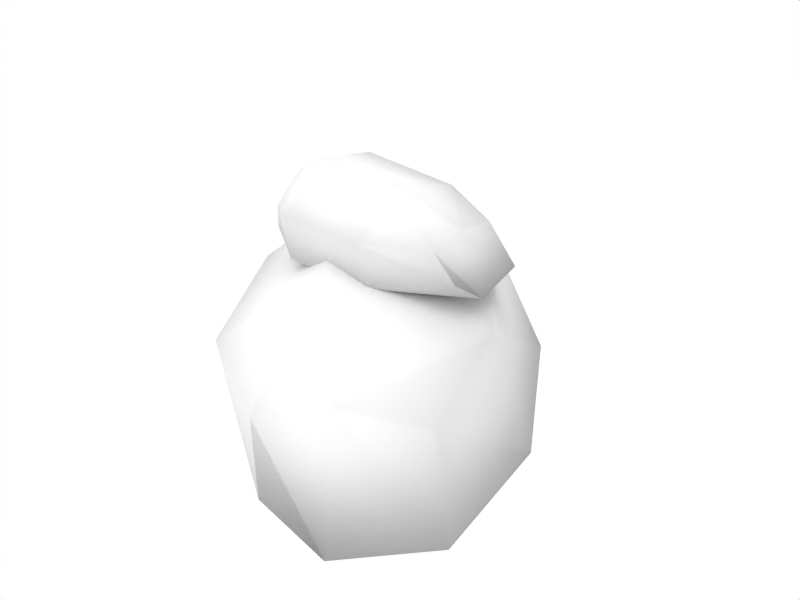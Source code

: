 # Source: roca.blend  (saved by Blender 2.49.2; exported with 4.5.12 LTS)
import bpy
from mathutils import Matrix  # noqa: F401  (used for matrix-valued properties, if any)

bpy.ops.wm.read_factory_settings(use_empty=True)
scene = bpy.context.scene
scene.name = 'Scene'

# ---- collections
col_collection_1 = bpy.data.collections.new('Collection 1'); scene.collection.children.link(col_collection_1)

# ---- materials (node trees are filled in below, after node groups)
mat_material = bpy.data.materials.new('Material')
mat_material.alpha_threshold = 0.0
mat_material.roughness = 0.5
mat_material.specular_intensity = 0.9801
mat_material.line_color = (0.0, 0.0, 0.0, 1.0)

# ---- material node trees

# ---- world
world_world = bpy.data.worlds.new('World'); scene.world = world_world
world_world.color = (1.0, 1.0, 1.0)
world_world.use_sun_shadow = False
world_world.sun_shadow_jitter_overblur = 0.0
world_world.cycles.sampling_method = 'MANUAL'
world_world.cycles.sample_map_resolution = 256

# ---- lights
light_lamp = bpy.data.lights.new('Lamp', 'SUN')
light_lamp.transmission_factor = 0.0
light_lamp.angle = 1.571
light_lamp.energy = 1.0
light_lamp.shadow_buffer_clip_start = 0.5
light_lamp.shadow_soft_size = 1.0
light_lamp.shadow_cascade_max_distance = 1000.0
light_lamp.cycles.use_multiple_importance_sampling = False

# ---- meshes
me_cube = bpy.data.meshes.new('Cube')
me_cube.from_pydata([(1.67, -0.006815, 0.3591), (-0.07954, -0.9872, 0.05785), (-1.056, 0.7022, 0.05341), (0.6739, 1.671, 0.4667), (1.319, -0.2215, 1.631), (-0.09594, -1.049, 2.112), (-1.056, 0.5636, 2.224), (0.1345, 1.261, 1.977), (-1.994, 0.06517, 1.37), (-1.058, -1.561, 1.31), (-1.864, 0.2016, 0.3887), (-0.9074, -1.462, 0.333), (-1.784, 1.432, 0.5815), (-1.838, 1.19, 1.132), (-0.5849, 1.919, 1.636), (-1.242, 1.546, 1.693), (-0.4555, 2.467, 0.7713), (-1.423, 1.946, 0.4766), (0.4419, -2.467, 0.6324), (0.1205, -2.222, 1.236), (0.7909, -1.889, 1.44), (1.575, -1.422, 1.309), (1.068, -2.313, 0.1819), (1.994, -1.746, 0.4391), (1.06, 0.4724, 2.013), (1.077, -0.08167, 1.881), (0.808, 0.3686, 2.455), (0.8168, -0.09717, 2.522), (0.7949, -0.4784, 2.418), (0.9862, -0.3979, 2.111), (-1.441, -0.1083, 2.021), (-1.428, 0.4524, 2.171), (-1.221, -0.1292, 2.643), (-1.22, 0.2565, 2.614), (-1.213, -0.4832, 2.356), (-1.305, -0.3986, 2.075), (0.2002, -0.7419, 1.955), (-0.7794, -0.745, 1.979), (0.2039, -0.8335, 2.453), (-0.754, -0.8371, 2.48), (-0.747, 0.4089, 2.79), (-0.7396, -0.2953, 2.915), (0.2182, -0.2775, 2.862), (0.2106, 0.5589, 2.617), (-0.7889, 0.7517, 2.019), (-0.7962, -0.2602, 1.808), (0.1997, -0.2547, 1.814), (0.2071, 0.7689, 1.968)], [], [(0, 1, 2, 3), (4, 7, 6, 5), (4, 0, 3, 7), (5, 6, 8, 9), (2, 1, 11, 10), (11, 9, 8, 10), (8, 6, 15, 13), (10, 8, 13, 12), (2, 10, 12, 17), (7, 3, 16, 14), (6, 7, 14, 15), (3, 2, 17, 16), (17, 15, 14, 16), (15, 17, 12, 13), (11, 1, 22, 18), (9, 11, 18, 19), (5, 9, 19, 20), (0, 4, 21, 23), (4, 5, 20, 21), (1, 0, 23, 22), (23, 21, 20, 22), (22, 20, 19, 18), (25, 27, 28, 29), (24, 26, 27, 25), (46, 47, 24, 25), (43, 42, 27, 26), (47, 43, 26, 24), (42, 38, 28, 27), (38, 36, 29, 28), (36, 46, 25, 29), (32, 30, 35, 34), (30, 32, 33, 31), (44, 45, 30, 31), (41, 40, 33, 32), (40, 44, 31, 33), (45, 37, 35, 30), (37, 39, 34, 35), (39, 41, 32, 34), (36, 38, 39, 37), (45, 46, 36, 37), (42, 41, 39, 38), (43, 47, 44, 40), (43, 40, 41, 42), (47, 46, 45, 44)])
me_cube.polygons.foreach_set('use_smooth', [True] * 44)
_uv = me_cube.uv_layers.new(name='UVTex')
_uv.uv.foreach_set('vector', [0.4337, 0.3461, 0.3854, 0.0, 0.7448, 0.05397, 0.6309, 0.3498, 0.4512, 0.4812, 0.6072, 0.5217, 0.6066, 0.6311, 0.4647, 0.6366, 0.4512, 0.4812, 0.4337, 0.3461, 0.6309, 0.3498, 0.6072, 0.5217, 0.4647, 0.6366, 0.6066, 0.6311, 0.6129, 0.7345, 0.4707, 0.748, 0.7406, 0.9285, 0.4249, 1.0, 0.4602, 0.8531, 0.655, 0.8224, 0.4602, 0.8531, 0.4707, 0.748, 0.6129, 0.7345, 0.655, 0.8224, 0.6129, 0.7345, 0.6066, 0.6311, 0.694, 0.6086, 0.7235, 0.705, 0.655, 0.8224, 0.6129, 0.7345, 0.7235, 0.705, 0.8142, 0.7265, 0.7406, 0.9285, 0.655, 0.8224, 0.8142, 0.7265, 0.9281, 0.7412, 0.6072, 0.5217, 0.6309, 0.3498, 0.8362, 0.4292, 0.7068, 0.5351, 0.6066, 0.6311, 0.6072, 0.5217, 0.7068, 0.5351, 0.694, 0.6086, 0.6309, 0.3498, 0.7448, 0.05397, 0.9281, 0.232, 0.8362, 0.4292, 0.9113, 0.6615, 0.694, 0.6086, 0.7068, 0.5351, 0.8362, 0.4292, 0.694, 0.6086, 0.9113, 0.6615, 0.8142, 0.7265, 0.7235, 0.705, 0.4602, 0.8531, 0.4249, 1.0, 0.09878, 0.8717, 0.206, 0.7524, 0.4707, 0.748, 0.4602, 0.8531, 0.206, 0.7524, 0.3363, 0.7144, 0.4647, 0.6366, 0.4707, 0.748, 0.3363, 0.7144, 0.3244, 0.6197, 0.4337, 0.3461, 0.4512, 0.4812, 0.3247, 0.512, 0.1423, 0.4214, 0.4512, 0.4812, 0.4647, 0.6366, 0.3244, 0.6197, 0.3247, 0.512, 0.3854, 0.0, 0.4337, 0.3461, 0.1423, 0.4214, 0.06625, 0.1994, 0.1423, 0.4214, 0.3247, 0.512, 0.3244, 0.6197, 0.0625, 0.6591, 0.0625, 0.6591, 0.3244, 0.6197, 0.3363, 0.7144, 0.206, 0.7524, 0.0625, 0.6591, 0.3244, 0.6197, 0.3363, 0.7144, 0.206, 0.7524, 0.1423, 0.4214, 0.3247, 0.512, 0.3244, 0.6197, 0.0625, 0.6591, 0.3854, 0.0, 0.4337, 0.3461, 0.1423, 0.4214, 0.06625, 0.1994, 0.4512, 0.4812, 0.4647, 0.6366, 0.3244, 0.6197, 0.3247, 0.512, 0.4337, 0.3461, 0.4512, 0.4812, 0.3247, 0.512, 0.1423, 0.4214, 0.4647, 0.6366, 0.4707, 0.748, 0.3363, 0.7144, 0.3244, 0.6197, 0.4707, 0.748, 0.4602, 0.8531, 0.206, 0.7524, 0.3363, 0.7144, 0.4602, 0.8531, 0.4249, 1.0, 0.09878, 0.8717, 0.206, 0.7524, 0.694, 0.6086, 0.9113, 0.6615, 0.8142, 0.7265, 0.7235, 0.705, 0.9113, 0.6615, 0.694, 0.6086, 0.7068, 0.5351, 0.8362, 0.4292, 0.6309, 0.3498, 0.7448, 0.05397, 0.9281, 0.232, 0.8362, 0.4292, 0.6066, 0.6311, 0.6072, 0.5217, 0.7068, 0.5351, 0.694, 0.6086, 0.6072, 0.5217, 0.6309, 0.3498, 0.8362, 0.4292, 0.7068, 0.5351, 0.7406, 0.9285, 0.655, 0.8224, 0.8142, 0.7265, 0.9281, 0.7412, 0.655, 0.8224, 0.6129, 0.7345, 0.7235, 0.705, 0.8142, 0.7265, 0.6129, 0.7345, 0.6066, 0.6311, 0.694, 0.6086, 0.7235, 0.705, 0.4602, 0.8531, 0.4707, 0.748, 0.6129, 0.7345, 0.655, 0.8224, 0.7406, 0.9285, 0.4249, 1.0, 0.4602, 0.8531, 0.655, 0.8224, 0.4647, 0.6366, 0.6066, 0.6311, 0.6129, 0.7345, 0.4707, 0.748, 0.4512, 0.4812, 0.4337, 0.3461, 0.6309, 0.3498, 0.6072, 0.5217, 0.4512, 0.4812, 0.6072, 0.5217, 0.6066, 0.6311, 0.4647, 0.6366, 0.4337, 0.3461, 0.3854, 0.0, 0.7448, 0.05397, 0.6309, 0.3498])
me_cube.materials.append(mat_material)
me_cube.use_remesh_preserve_volume = False
me_cube.use_remesh_preserve_attributes = False
me_cube.use_mirror_vertex_groups = False
me_cube.update()

# ---- objects
ob_lamp = bpy.data.objects.new('Lamp', light_lamp)
ob_roca = bpy.data.objects.new('roca', me_cube)

# ---- transforms, parenting, visibility, modifiers, constraints
ob_lamp.location = (5.167, -10.07, 11.83)
ob_lamp.rotation_euler = (0.3392, -0.3162, 0.6024)
ob_lamp.lock_rotations_4d = False
ob_lamp.empty_display_type = 'ARROWS'
ob_lamp.lineart.crease_threshold = 0.0
ob_roca.location = (0.0, 0.0, 0.0)
ob_roca.lock_rotations_4d = False
ob_roca.empty_display_type = 'ARROWS'
ob_roca.lineart.crease_threshold = 0.0

# ---- collection membership
col_collection_1.objects.link(ob_lamp)
col_collection_1.objects.link(ob_roca)

# ---- scene / render settings (as saved in the file)
scene.frame_start = 1; scene.frame_end = 250; scene.frame_set(1)
scene.render.engine = 'BLENDER_EEVEE_NEXT'
scene.render.image_settings.file_format = 'JPEG'
scene.render.image_settings.color_mode = 'RGB'
scene.render.image_settings.compression = 90
scene.render.resolution_x = 800
scene.render.resolution_y = 600
scene.render.pixel_aspect_x = 100.0
scene.render.pixel_aspect_y = 100.0
scene.render.fps = 25
scene.render.dither_intensity = 0.0
scene.render.use_compositing = False
scene.render.use_sequencer = False
scene.render.bake_margin = 2
scene.render.bake_bias = 0.0
scene.render.use_stamp_time = False
scene.render.use_stamp_date = False
scene.render.use_stamp_frame = False
scene.render.use_stamp_camera = False
scene.render.use_stamp_scene = False
scene.render.use_stamp_filename = False
scene.render.use_stamp_render_time = False
scene.render.stamp_font_size = 0
scene.cycles.use_denoising = False
scene.cycles.samples = 10
scene.cycles.sampling_pattern = 'TABULATED_SOBOL'
scene.cycles.light_sampling_threshold = 0.0
scene.cycles.use_adaptive_sampling = False
scene.cycles.use_light_tree = False
scene.cycles.blur_glossy = 0.0
scene.cycles.volume_bounces = 1
scene.cycles.pixel_filter_type = 'GAUSSIAN'
scene.cycles.sample_clamp_indirect = 0.0
scene.view_settings.view_transform = 'Raw'
bpy.context.view_layer.update()

# ---- added for rendering (the .blend has no active camera): camera
cam_auto = bpy.data.cameras.new('AutoCamera')
cam_auto.lens = 50.0
cam_auto.sensor_width = 36.0
cam_auto.clip_end = 1000.0
ob_auto_camera = bpy.data.objects.new('AutoCamera', cam_auto)
scene.collection.objects.link(ob_auto_camera)
ob_auto_camera.location = (6.43895, -7.72674, 6.6356)
ob_auto_camera.rotation_euler = (1.09748, -7.21219e-08, 0.694738)
scene.camera = ob_auto_camera
bpy.context.view_layer.update()
